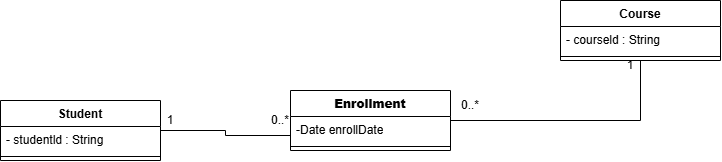

The diagram above was exported from draw.io. Its source (the exported page's mxGraphModel, read from the mxfile embedded in the PNG):
<mxGraphModel dx="1094" dy="731" grid="1" gridSize="10" guides="1" tooltips="1" connect="1" arrows="1" fold="1" page="1" pageScale="1" pageWidth="827" pageHeight="1169" math="0" shadow="0">
  <root>
    <mxCell id="0" />
    <mxCell id="1" parent="0" />
    <mxCell id="3C-azn1PnrfhLszTkP5u-13" edge="1" parent="1" source="3C-azn1PnrfhLszTkP5u-1" style="edgeStyle=orthogonalEdgeStyle;rounded=0;orthogonalLoop=1;jettySize=auto;html=1;entryX=0;entryY=0.75;entryDx=0;entryDy=0;endArrow=none;endFill=0;" target="3C-azn1PnrfhLszTkP5u-5">
      <mxGeometry relative="1" as="geometry" />
    </mxCell>
    <mxCell id="3C-azn1PnrfhLszTkP5u-1" parent="1" style="swimlane;fontStyle=1;align=center;verticalAlign=top;childLayout=stackLayout;horizontal=1;startSize=26;horizontalStack=0;resizeParent=1;resizeParentMax=0;resizeLast=0;collapsible=1;marginBottom=0;whiteSpace=wrap;html=1;" value="Student" vertex="1">
      <mxGeometry height="60" width="160" x="80" y="470" as="geometry" />
    </mxCell>
    <mxCell id="3C-azn1PnrfhLszTkP5u-2" parent="3C-azn1PnrfhLszTkP5u-1" style="text;strokeColor=none;fillColor=none;align=left;verticalAlign=top;spacingLeft=4;spacingRight=4;overflow=hidden;rotatable=0;points=[[0,0.5],[1,0.5]];portConstraint=eastwest;whiteSpace=wrap;html=1;" value="- studentld : String" vertex="1">
      <mxGeometry height="26" width="160" y="26" as="geometry" />
    </mxCell>
    <mxCell id="3C-azn1PnrfhLszTkP5u-3" parent="3C-azn1PnrfhLszTkP5u-1" style="line;strokeWidth=1;fillColor=none;align=left;verticalAlign=middle;spacingTop=-1;spacingLeft=3;spacingRight=3;rotatable=0;labelPosition=right;points=[];portConstraint=eastwest;strokeColor=inherit;" value="" vertex="1">
      <mxGeometry height="8" width="160" y="52" as="geometry" />
    </mxCell>
    <mxCell id="3C-azn1PnrfhLszTkP5u-14" edge="1" parent="1" source="3C-azn1PnrfhLszTkP5u-5" style="edgeStyle=orthogonalEdgeStyle;rounded=0;orthogonalLoop=1;jettySize=auto;html=1;entryX=0.5;entryY=1;entryDx=0;entryDy=0;endArrow=none;endFill=0;" target="3C-azn1PnrfhLszTkP5u-9">
      <mxGeometry relative="1" as="geometry" />
    </mxCell>
    <mxCell id="3C-azn1PnrfhLszTkP5u-5" parent="1" style="swimlane;fontStyle=1;align=center;verticalAlign=top;childLayout=stackLayout;horizontal=1;startSize=26;horizontalStack=0;resizeParent=1;resizeParentMax=0;resizeLast=0;collapsible=1;marginBottom=0;whiteSpace=wrap;html=1;" value="&lt;strong&gt;Enrollment&lt;/strong&gt;" vertex="1">
      <mxGeometry height="60" width="160" x="370" y="460" as="geometry" />
    </mxCell>
    <mxCell id="3C-azn1PnrfhLszTkP5u-6" parent="3C-azn1PnrfhLszTkP5u-5" style="text;strokeColor=none;fillColor=none;align=left;verticalAlign=top;spacingLeft=4;spacingRight=4;overflow=hidden;rotatable=0;points=[[0,0.5],[1,0.5]];portConstraint=eastwest;whiteSpace=wrap;html=1;" value="-Date enrollDate" vertex="1">
      <mxGeometry height="26" width="160" y="26" as="geometry" />
    </mxCell>
    <mxCell id="3C-azn1PnrfhLszTkP5u-7" parent="3C-azn1PnrfhLszTkP5u-5" style="line;strokeWidth=1;fillColor=none;align=left;verticalAlign=middle;spacingTop=-1;spacingLeft=3;spacingRight=3;rotatable=0;labelPosition=right;points=[];portConstraint=eastwest;strokeColor=inherit;" value="" vertex="1">
      <mxGeometry height="8" width="160" y="52" as="geometry" />
    </mxCell>
    <mxCell id="3C-azn1PnrfhLszTkP5u-9" parent="1" style="swimlane;fontStyle=1;align=center;verticalAlign=top;childLayout=stackLayout;horizontal=1;startSize=26;horizontalStack=0;resizeParent=1;resizeParentMax=0;resizeLast=0;collapsible=1;marginBottom=0;whiteSpace=wrap;html=1;" value="Course" vertex="1">
      <mxGeometry height="60" width="160" x="640" y="370" as="geometry" />
    </mxCell>
    <mxCell id="3C-azn1PnrfhLszTkP5u-10" parent="3C-azn1PnrfhLszTkP5u-9" style="text;strokeColor=none;fillColor=none;align=left;verticalAlign=top;spacingLeft=4;spacingRight=4;overflow=hidden;rotatable=0;points=[[0,0.5],[1,0.5]];portConstraint=eastwest;whiteSpace=wrap;html=1;" value="- courseld : String" vertex="1">
      <mxGeometry height="26" width="160" y="26" as="geometry" />
    </mxCell>
    <mxCell id="3C-azn1PnrfhLszTkP5u-11" parent="3C-azn1PnrfhLszTkP5u-9" style="line;strokeWidth=1;fillColor=none;align=left;verticalAlign=middle;spacingTop=-1;spacingLeft=3;spacingRight=3;rotatable=0;labelPosition=right;points=[];portConstraint=eastwest;strokeColor=inherit;" value="" vertex="1">
      <mxGeometry height="8" width="160" y="52" as="geometry" />
    </mxCell>
    <mxCell id="3C-azn1PnrfhLszTkP5u-15" parent="1" style="text;html=1;whiteSpace=wrap;strokeColor=none;fillColor=none;align=center;verticalAlign=middle;rounded=0;" value="1" vertex="1">
      <mxGeometry height="30" width="60" x="220" y="475" as="geometry" />
    </mxCell>
    <mxCell id="3C-azn1PnrfhLszTkP5u-16" parent="1" style="text;html=1;whiteSpace=wrap;strokeColor=none;fillColor=none;align=center;verticalAlign=middle;rounded=0;" value="0..*" vertex="1">
      <mxGeometry height="30" width="60" x="330" y="475" as="geometry" />
    </mxCell>
    <mxCell id="3C-azn1PnrfhLszTkP5u-19" parent="1" style="text;html=1;whiteSpace=wrap;strokeColor=none;fillColor=none;align=center;verticalAlign=middle;rounded=0;" value="1" vertex="1">
      <mxGeometry height="30" width="60" x="680" y="420" as="geometry" />
    </mxCell>
    <mxCell id="3C-azn1PnrfhLszTkP5u-20" parent="1" style="text;html=1;whiteSpace=wrap;strokeColor=none;fillColor=none;align=center;verticalAlign=middle;rounded=0;" value="0..*" vertex="1">
      <mxGeometry height="30" width="60" x="520" y="460" as="geometry" />
    </mxCell>
  </root>
</mxGraphModel>